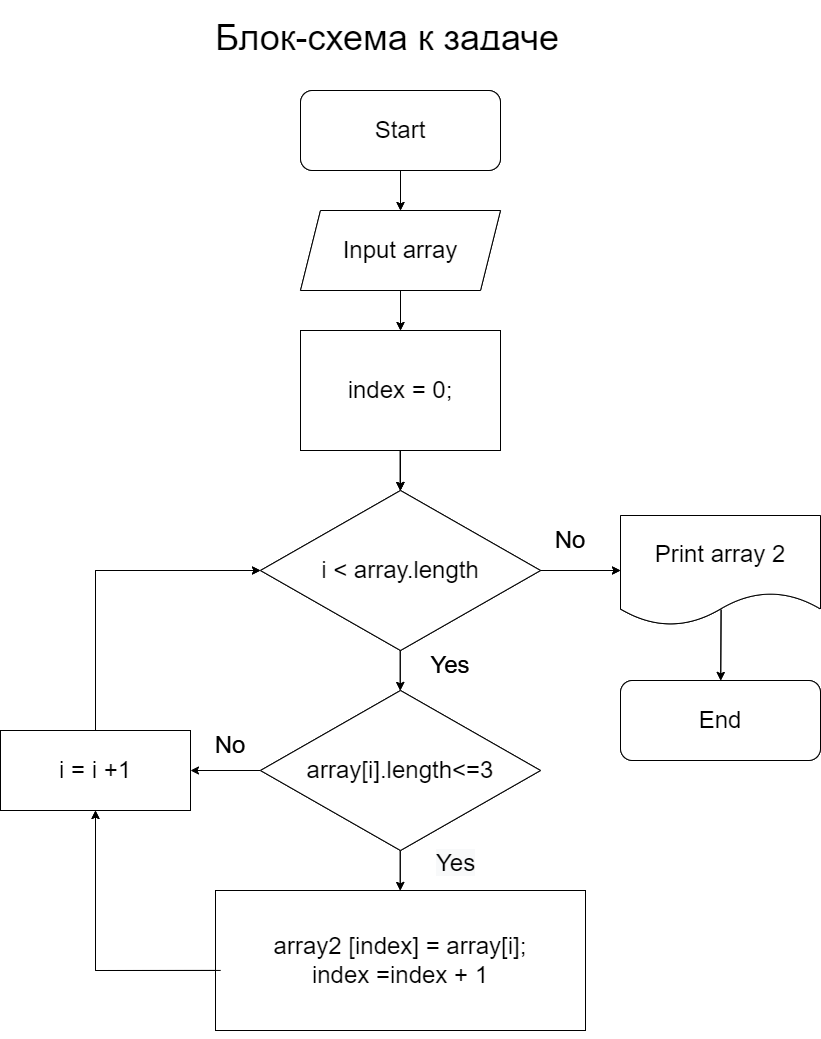

The diagram above was exported from draw.io. Its source (the exported page's mxGraphModel, read from the mxfile embedded in the PNG):
<mxGraphModel dx="1662" dy="903" grid="1" gridSize="10" guides="1" tooltips="1" connect="1" arrows="1" fold="1" page="1" pageScale="1" pageWidth="827" pageHeight="1169" math="0" shadow="0">
  <root>
    <mxCell id="0" />
    <mxCell id="1" style="locked=1;" parent="0" />
    <mxCell id="uIxjQIw5FXwImYof4lKl-2" value="&lt;h1&gt;&lt;span style=&quot;background-color: initial; font-weight: normal;&quot;&gt;&lt;font style=&quot;font-size: 36px;&quot;&gt;Блок-схема к задаче&lt;/font&gt;&lt;/span&gt;&lt;br&gt;&lt;/h1&gt;" style="text;html=1;strokeColor=none;fillColor=none;spacing=5;spacingTop=-20;whiteSpace=wrap;overflow=hidden;rounded=0;" parent="1" vertex="1">
      <mxGeometry x="217" y="40" width="440" height="40" as="geometry" />
    </mxCell>
    <mxCell id="uIxjQIw5FXwImYof4lKl-3" value="Start" style="rounded=1;whiteSpace=wrap;html=1;fontSize=24;" parent="1" vertex="1">
      <mxGeometry x="307" y="120" width="200" height="80" as="geometry" />
    </mxCell>
    <mxCell id="uIxjQIw5FXwImYof4lKl-4" value="Input array" style="shape=parallelogram;perimeter=parallelogramPerimeter;whiteSpace=wrap;html=1;fixedSize=1;fontSize=24;" parent="1" vertex="1">
      <mxGeometry x="307" y="240" width="200" height="80" as="geometry" />
    </mxCell>
    <mxCell id="uIxjQIw5FXwImYof4lKl-21" value="" style="edgeStyle=orthogonalEdgeStyle;rounded=0;orthogonalLoop=1;jettySize=auto;html=1;fontSize=24;" parent="1" source="uIxjQIw5FXwImYof4lKl-5" target="uIxjQIw5FXwImYof4lKl-6" edge="1">
      <mxGeometry relative="1" as="geometry" />
    </mxCell>
    <mxCell id="uIxjQIw5FXwImYof4lKl-5" value="index 1 = 0;&lt;br&gt;index 2 = 0;&lt;br&gt;count = 0;" style="rounded=0;whiteSpace=wrap;html=1;fontSize=24;" parent="1" vertex="1">
      <mxGeometry x="307" y="360" width="200" height="120" as="geometry" />
    </mxCell>
    <mxCell id="uIxjQIw5FXwImYof4lKl-6" value="count &amp;lt; array.length" style="rhombus;whiteSpace=wrap;html=1;fontSize=24;" parent="1" vertex="1">
      <mxGeometry x="267" y="520" width="280" height="160" as="geometry" />
    </mxCell>
    <mxCell id="uIxjQIw5FXwImYof4lKl-7" value="array1 [index1] &amp;lt;= 3" style="rhombus;whiteSpace=wrap;html=1;fontSize=24;" parent="1" vertex="1">
      <mxGeometry x="267" y="720" width="280" height="160" as="geometry" />
    </mxCell>
    <mxCell id="uIxjQIw5FXwImYof4lKl-8" value="array2 [index2] = array1 [index1];&lt;br&gt;index2 =index2 + 1" style="rounded=0;whiteSpace=wrap;html=1;fontSize=24;" parent="1" vertex="1">
      <mxGeometry x="222" y="920" width="370" height="140" as="geometry" />
    </mxCell>
    <mxCell id="uIxjQIw5FXwImYof4lKl-9" value="count = count +1" style="rounded=0;whiteSpace=wrap;html=1;fontSize=24;" parent="1" vertex="1">
      <mxGeometry x="7" y="760" width="190" height="80" as="geometry" />
    </mxCell>
    <mxCell id="uIxjQIw5FXwImYof4lKl-10" value="Print array 2" style="shape=document;whiteSpace=wrap;html=1;boundedLbl=1;fontSize=24;" parent="1" vertex="1">
      <mxGeometry x="627" y="545" width="200" height="110" as="geometry" />
    </mxCell>
    <mxCell id="uIxjQIw5FXwImYof4lKl-11" value="End" style="rounded=1;whiteSpace=wrap;html=1;fontSize=24;" parent="1" vertex="1">
      <mxGeometry x="627" y="710" width="200" height="80" as="geometry" />
    </mxCell>
    <mxCell id="uIxjQIw5FXwImYof4lKl-13" value="" style="endArrow=classic;html=1;rounded=0;fontSize=24;entryX=0;entryY=0.5;entryDx=0;entryDy=0;exitX=0.5;exitY=0;exitDx=0;exitDy=0;" parent="1" source="uIxjQIw5FXwImYof4lKl-9" target="uIxjQIw5FXwImYof4lKl-6" edge="1">
      <mxGeometry width="50" height="50" relative="1" as="geometry">
        <mxPoint x="107" y="760" as="sourcePoint" />
        <mxPoint x="157" y="710" as="targetPoint" />
        <Array as="points">
          <mxPoint x="102" y="600" />
        </Array>
      </mxGeometry>
    </mxCell>
    <mxCell id="uIxjQIw5FXwImYof4lKl-14" value="" style="endArrow=classic;html=1;rounded=0;fontSize=24;" parent="1" target="uIxjQIw5FXwImYof4lKl-4" edge="1">
      <mxGeometry width="50" height="50" relative="1" as="geometry">
        <mxPoint x="407" y="200" as="sourcePoint" />
        <mxPoint x="457" y="150" as="targetPoint" />
      </mxGeometry>
    </mxCell>
    <mxCell id="uIxjQIw5FXwImYof4lKl-16" value="" style="endArrow=classic;html=1;rounded=0;fontSize=24;" parent="1" edge="1">
      <mxGeometry width="50" height="50" relative="1" as="geometry">
        <mxPoint x="406.74" y="480" as="sourcePoint" />
        <mxPoint x="406.74" y="520" as="targetPoint" />
      </mxGeometry>
    </mxCell>
    <mxCell id="uIxjQIw5FXwImYof4lKl-17" value="" style="endArrow=classic;html=1;rounded=0;fontSize=24;" parent="1" edge="1">
      <mxGeometry width="50" height="50" relative="1" as="geometry">
        <mxPoint x="406.74" y="680" as="sourcePoint" />
        <mxPoint x="406.74" y="720" as="targetPoint" />
      </mxGeometry>
    </mxCell>
    <mxCell id="uIxjQIw5FXwImYof4lKl-18" value="" style="endArrow=classic;html=1;rounded=0;fontSize=24;" parent="1" edge="1">
      <mxGeometry width="50" height="50" relative="1" as="geometry">
        <mxPoint x="406.74" y="880" as="sourcePoint" />
        <mxPoint x="406.74" y="920" as="targetPoint" />
      </mxGeometry>
    </mxCell>
    <mxCell id="uIxjQIw5FXwImYof4lKl-19" value="" style="endArrow=classic;html=1;rounded=0;fontSize=24;entryX=0.5;entryY=1;entryDx=0;entryDy=0;exitX=0.014;exitY=0.571;exitDx=0;exitDy=0;exitPerimeter=0;" parent="1" source="uIxjQIw5FXwImYof4lKl-8" target="uIxjQIw5FXwImYof4lKl-9" edge="1">
      <mxGeometry width="50" height="50" relative="1" as="geometry">
        <mxPoint x="217" y="1000" as="sourcePoint" />
        <mxPoint x="7" y="1080" as="targetPoint" />
        <Array as="points">
          <mxPoint x="102" y="1000" />
        </Array>
      </mxGeometry>
    </mxCell>
    <mxCell id="uIxjQIw5FXwImYof4lKl-20" style="edgeStyle=orthogonalEdgeStyle;rounded=0;orthogonalLoop=1;jettySize=auto;html=1;exitX=0.5;exitY=1;exitDx=0;exitDy=0;fontSize=24;" parent="1" source="uIxjQIw5FXwImYof4lKl-8" target="uIxjQIw5FXwImYof4lKl-8" edge="1">
      <mxGeometry relative="1" as="geometry" />
    </mxCell>
    <mxCell id="uIxjQIw5FXwImYof4lKl-24" value="" style="endArrow=classic;html=1;rounded=0;fontSize=24;entryX=1;entryY=0.5;entryDx=0;entryDy=0;exitX=0;exitY=0.5;exitDx=0;exitDy=0;" parent="1" source="uIxjQIw5FXwImYof4lKl-7" target="uIxjQIw5FXwImYof4lKl-9" edge="1">
      <mxGeometry width="50" height="50" relative="1" as="geometry">
        <mxPoint x="607" y="840" as="sourcePoint" />
        <mxPoint x="657" y="790" as="targetPoint" />
      </mxGeometry>
    </mxCell>
    <mxCell id="uIxjQIw5FXwImYof4lKl-28" value="" style="endArrow=classic;html=1;rounded=0;fontSize=24;exitX=1;exitY=0.5;exitDx=0;exitDy=0;entryX=0;entryY=0.5;entryDx=0;entryDy=0;" parent="1" source="uIxjQIw5FXwImYof4lKl-6" target="uIxjQIw5FXwImYof4lKl-10" edge="1">
      <mxGeometry width="50" height="50" relative="1" as="geometry">
        <mxPoint x="607" y="840" as="sourcePoint" />
        <mxPoint x="657" y="790" as="targetPoint" />
      </mxGeometry>
    </mxCell>
    <mxCell id="uIxjQIw5FXwImYof4lKl-31" value="" style="endArrow=classic;html=1;rounded=0;fontSize=24;exitX=0.5;exitY=1;exitDx=0;exitDy=0;entryX=0.5;entryY=0;entryDx=0;entryDy=0;" parent="1" source="uIxjQIw5FXwImYof4lKl-4" target="uIxjQIw5FXwImYof4lKl-5" edge="1">
      <mxGeometry width="50" height="50" relative="1" as="geometry">
        <mxPoint x="497" y="520" as="sourcePoint" />
        <mxPoint x="547" y="470" as="targetPoint" />
      </mxGeometry>
    </mxCell>
    <mxCell id="uIxjQIw5FXwImYof4lKl-33" value="No" style="text;html=1;strokeColor=none;fillColor=none;align=center;verticalAlign=middle;whiteSpace=wrap;rounded=0;fontSize=24;" parent="1" vertex="1">
      <mxGeometry x="547" y="555" width="60" height="30" as="geometry" />
    </mxCell>
    <mxCell id="uIxjQIw5FXwImYof4lKl-35" value="No" style="text;html=1;strokeColor=none;fillColor=none;align=center;verticalAlign=middle;whiteSpace=wrap;rounded=0;fontSize=24;" parent="1" vertex="1">
      <mxGeometry x="207" y="760" width="60" height="30" as="geometry" />
    </mxCell>
    <mxCell id="uIxjQIw5FXwImYof4lKl-36" value="Yes" style="text;html=1;strokeColor=none;fillColor=none;align=center;verticalAlign=middle;whiteSpace=wrap;rounded=0;fontSize=24;" parent="1" vertex="1">
      <mxGeometry x="427" y="680" width="60" height="30" as="geometry" />
    </mxCell>
    <mxCell id="uIxjQIw5FXwImYof4lKl-37" value="&lt;span style=&quot;color: rgb(0, 0, 0); font-family: Helvetica; font-size: 24px; font-style: normal; font-variant-ligatures: normal; font-variant-caps: normal; font-weight: 400; letter-spacing: normal; orphans: 2; text-align: center; text-indent: 0px; text-transform: none; widows: 2; word-spacing: 0px; -webkit-text-stroke-width: 0px; background-color: rgb(248, 249, 250); text-decoration-thickness: initial; text-decoration-style: initial; text-decoration-color: initial; float: none; display: inline !important;&quot;&gt;Yes&lt;/span&gt;" style="text;whiteSpace=wrap;html=1;fontSize=36;" parent="1" vertex="1">
      <mxGeometry x="441" y="860" width="60" height="60" as="geometry" />
    </mxCell>
    <mxCell id="uIxjQIw5FXwImYof4lKl-39" value="" style="endArrow=classic;html=1;rounded=0;fontSize=36;exitX=0.503;exitY=0.855;exitDx=0;exitDy=0;exitPerimeter=0;" parent="1" source="uIxjQIw5FXwImYof4lKl-10" target="uIxjQIw5FXwImYof4lKl-11" edge="1">
      <mxGeometry width="50" height="50" relative="1" as="geometry">
        <mxPoint x="757" y="700" as="sourcePoint" />
        <mxPoint x="827" y="700" as="targetPoint" />
      </mxGeometry>
    </mxCell>
    <mxCell id="uIxjQIw5FXwImYof4lKl-40" value="Слой без названия" parent="0" />
    <mxCell id="uIxjQIw5FXwImYof4lKl-42" value="Start" style="rounded=1;whiteSpace=wrap;html=1;fontSize=24;" parent="uIxjQIw5FXwImYof4lKl-40" vertex="1">
      <mxGeometry x="307" y="120" width="200" height="80" as="geometry" />
    </mxCell>
    <mxCell id="uIxjQIw5FXwImYof4lKl-43" value="Input array" style="shape=parallelogram;perimeter=parallelogramPerimeter;whiteSpace=wrap;html=1;fixedSize=1;fontSize=24;" parent="uIxjQIw5FXwImYof4lKl-40" vertex="1">
      <mxGeometry x="307" y="240" width="200" height="80" as="geometry" />
    </mxCell>
    <mxCell id="uIxjQIw5FXwImYof4lKl-44" value="" style="edgeStyle=orthogonalEdgeStyle;rounded=0;orthogonalLoop=1;jettySize=auto;html=1;fontSize=24;" parent="uIxjQIw5FXwImYof4lKl-40" source="uIxjQIw5FXwImYof4lKl-45" target="uIxjQIw5FXwImYof4lKl-46" edge="1">
      <mxGeometry relative="1" as="geometry" />
    </mxCell>
    <mxCell id="uIxjQIw5FXwImYof4lKl-45" value="index = 0;" style="rounded=0;whiteSpace=wrap;html=1;fontSize=24;" parent="uIxjQIw5FXwImYof4lKl-40" vertex="1">
      <mxGeometry x="307" y="360" width="200" height="120" as="geometry" />
    </mxCell>
    <mxCell id="uIxjQIw5FXwImYof4lKl-46" value="i &amp;lt; array.length" style="rhombus;whiteSpace=wrap;html=1;fontSize=24;" parent="uIxjQIw5FXwImYof4lKl-40" vertex="1">
      <mxGeometry x="267" y="520" width="280" height="160" as="geometry" />
    </mxCell>
    <mxCell id="uIxjQIw5FXwImYof4lKl-48" value="array2 [index] = array[i];&lt;br&gt;index =index + 1" style="rounded=0;whiteSpace=wrap;html=1;fontSize=24;" parent="uIxjQIw5FXwImYof4lKl-40" vertex="1">
      <mxGeometry x="222" y="920" width="370" height="140" as="geometry" />
    </mxCell>
    <mxCell id="uIxjQIw5FXwImYof4lKl-49" value="i = i +1" style="rounded=0;whiteSpace=wrap;html=1;fontSize=24;" parent="uIxjQIw5FXwImYof4lKl-40" vertex="1">
      <mxGeometry x="7" y="760" width="190" height="80" as="geometry" />
    </mxCell>
    <mxCell id="uIxjQIw5FXwImYof4lKl-50" value="Print array 2" style="shape=document;whiteSpace=wrap;html=1;boundedLbl=1;fontSize=24;" parent="uIxjQIw5FXwImYof4lKl-40" vertex="1">
      <mxGeometry x="627" y="545" width="200" height="110" as="geometry" />
    </mxCell>
    <mxCell id="uIxjQIw5FXwImYof4lKl-51" value="End" style="rounded=1;whiteSpace=wrap;html=1;fontSize=24;" parent="uIxjQIw5FXwImYof4lKl-40" vertex="1">
      <mxGeometry x="627" y="710" width="200" height="80" as="geometry" />
    </mxCell>
    <mxCell id="uIxjQIw5FXwImYof4lKl-52" value="" style="endArrow=classic;html=1;rounded=0;fontSize=24;entryX=0;entryY=0.5;entryDx=0;entryDy=0;exitX=0.5;exitY=0;exitDx=0;exitDy=0;" parent="uIxjQIw5FXwImYof4lKl-40" source="uIxjQIw5FXwImYof4lKl-49" target="uIxjQIw5FXwImYof4lKl-46" edge="1">
      <mxGeometry width="50" height="50" relative="1" as="geometry">
        <mxPoint x="107" y="760" as="sourcePoint" />
        <mxPoint x="157" y="710" as="targetPoint" />
        <Array as="points">
          <mxPoint x="102" y="600" />
        </Array>
      </mxGeometry>
    </mxCell>
    <mxCell id="uIxjQIw5FXwImYof4lKl-53" value="" style="endArrow=classic;html=1;rounded=0;fontSize=24;" parent="uIxjQIw5FXwImYof4lKl-40" target="uIxjQIw5FXwImYof4lKl-43" edge="1">
      <mxGeometry width="50" height="50" relative="1" as="geometry">
        <mxPoint x="407" y="200" as="sourcePoint" />
        <mxPoint x="457" y="150" as="targetPoint" />
      </mxGeometry>
    </mxCell>
    <mxCell id="uIxjQIw5FXwImYof4lKl-54" value="" style="endArrow=classic;html=1;rounded=0;fontSize=24;" parent="uIxjQIw5FXwImYof4lKl-40" edge="1">
      <mxGeometry width="50" height="50" relative="1" as="geometry">
        <mxPoint x="406.74" y="480" as="sourcePoint" />
        <mxPoint x="406.74" y="520" as="targetPoint" />
      </mxGeometry>
    </mxCell>
    <mxCell id="uIxjQIw5FXwImYof4lKl-55" value="" style="endArrow=classic;html=1;rounded=0;fontSize=24;" parent="uIxjQIw5FXwImYof4lKl-40" edge="1">
      <mxGeometry width="50" height="50" relative="1" as="geometry">
        <mxPoint x="406.74" y="680" as="sourcePoint" />
        <mxPoint x="406.74" y="720" as="targetPoint" />
      </mxGeometry>
    </mxCell>
    <mxCell id="uIxjQIw5FXwImYof4lKl-56" value="" style="endArrow=classic;html=1;rounded=0;fontSize=24;" parent="uIxjQIw5FXwImYof4lKl-40" edge="1">
      <mxGeometry width="50" height="50" relative="1" as="geometry">
        <mxPoint x="406.74" y="880" as="sourcePoint" />
        <mxPoint x="406.74" y="920" as="targetPoint" />
      </mxGeometry>
    </mxCell>
    <mxCell id="uIxjQIw5FXwImYof4lKl-57" value="" style="endArrow=classic;html=1;rounded=0;fontSize=24;entryX=0.5;entryY=1;entryDx=0;entryDy=0;exitX=0.014;exitY=0.571;exitDx=0;exitDy=0;exitPerimeter=0;" parent="uIxjQIw5FXwImYof4lKl-40" source="uIxjQIw5FXwImYof4lKl-48" target="uIxjQIw5FXwImYof4lKl-49" edge="1">
      <mxGeometry width="50" height="50" relative="1" as="geometry">
        <mxPoint x="217" y="1000" as="sourcePoint" />
        <mxPoint x="7" y="1080" as="targetPoint" />
        <Array as="points">
          <mxPoint x="102" y="1000" />
        </Array>
      </mxGeometry>
    </mxCell>
    <mxCell id="uIxjQIw5FXwImYof4lKl-58" style="edgeStyle=orthogonalEdgeStyle;rounded=0;orthogonalLoop=1;jettySize=auto;html=1;exitX=0.5;exitY=1;exitDx=0;exitDy=0;fontSize=24;" parent="uIxjQIw5FXwImYof4lKl-40" source="uIxjQIw5FXwImYof4lKl-48" target="uIxjQIw5FXwImYof4lKl-48" edge="1">
      <mxGeometry relative="1" as="geometry" />
    </mxCell>
    <mxCell id="uIxjQIw5FXwImYof4lKl-60" value="" style="endArrow=classic;html=1;rounded=0;fontSize=24;exitX=1;exitY=0.5;exitDx=0;exitDy=0;entryX=0;entryY=0.5;entryDx=0;entryDy=0;" parent="uIxjQIw5FXwImYof4lKl-40" source="uIxjQIw5FXwImYof4lKl-46" target="uIxjQIw5FXwImYof4lKl-50" edge="1">
      <mxGeometry width="50" height="50" relative="1" as="geometry">
        <mxPoint x="607" y="840" as="sourcePoint" />
        <mxPoint x="657" y="790" as="targetPoint" />
      </mxGeometry>
    </mxCell>
    <mxCell id="uIxjQIw5FXwImYof4lKl-61" value="" style="endArrow=classic;html=1;rounded=0;fontSize=24;exitX=0.5;exitY=1;exitDx=0;exitDy=0;entryX=0.5;entryY=0;entryDx=0;entryDy=0;" parent="uIxjQIw5FXwImYof4lKl-40" source="uIxjQIw5FXwImYof4lKl-43" target="uIxjQIw5FXwImYof4lKl-45" edge="1">
      <mxGeometry width="50" height="50" relative="1" as="geometry">
        <mxPoint x="497" y="520" as="sourcePoint" />
        <mxPoint x="547" y="470" as="targetPoint" />
      </mxGeometry>
    </mxCell>
    <mxCell id="uIxjQIw5FXwImYof4lKl-62" value="No" style="text;html=1;strokeColor=none;fillColor=none;align=center;verticalAlign=middle;whiteSpace=wrap;rounded=0;fontSize=24;" parent="uIxjQIw5FXwImYof4lKl-40" vertex="1">
      <mxGeometry x="547" y="555" width="60" height="30" as="geometry" />
    </mxCell>
    <mxCell id="uIxjQIw5FXwImYof4lKl-63" value="No" style="text;html=1;strokeColor=none;fillColor=none;align=center;verticalAlign=middle;whiteSpace=wrap;rounded=0;fontSize=24;" parent="uIxjQIw5FXwImYof4lKl-40" vertex="1">
      <mxGeometry x="207" y="760" width="60" height="30" as="geometry" />
    </mxCell>
    <mxCell id="uIxjQIw5FXwImYof4lKl-64" value="Yes" style="text;html=1;strokeColor=none;fillColor=none;align=center;verticalAlign=middle;whiteSpace=wrap;rounded=0;fontSize=24;" parent="uIxjQIw5FXwImYof4lKl-40" vertex="1">
      <mxGeometry x="427" y="680" width="60" height="30" as="geometry" />
    </mxCell>
    <mxCell id="uIxjQIw5FXwImYof4lKl-66" value="" style="endArrow=classic;html=1;rounded=0;fontSize=36;exitX=0.503;exitY=0.855;exitDx=0;exitDy=0;exitPerimeter=0;" parent="uIxjQIw5FXwImYof4lKl-40" source="uIxjQIw5FXwImYof4lKl-50" target="uIxjQIw5FXwImYof4lKl-51" edge="1">
      <mxGeometry width="50" height="50" relative="1" as="geometry">
        <mxPoint x="757" y="700" as="sourcePoint" />
        <mxPoint x="827" y="700" as="targetPoint" />
      </mxGeometry>
    </mxCell>
    <mxCell id="uIxjQIw5FXwImYof4lKl-65" value="&lt;span style=&quot;color: rgb(0, 0, 0); font-family: Helvetica; font-size: 24px; font-style: normal; font-variant-ligatures: normal; font-variant-caps: normal; font-weight: 400; letter-spacing: normal; orphans: 2; text-align: center; text-indent: 0px; text-transform: none; widows: 2; word-spacing: 0px; -webkit-text-stroke-width: 0px; background-color: rgb(248, 249, 250); text-decoration-thickness: initial; text-decoration-style: initial; text-decoration-color: initial; float: none; display: inline !important;&quot;&gt;Yes&lt;/span&gt;" style="text;whiteSpace=wrap;html=1;fontSize=36;shadow=0;" parent="uIxjQIw5FXwImYof4lKl-40" vertex="1">
      <mxGeometry x="441" y="860" width="60" height="60" as="geometry" />
    </mxCell>
    <mxCell id="m2ifLdkLdahIQ4iazOWx-1" value="array[i].length&amp;lt;=3" style="rhombus;whiteSpace=wrap;html=1;fontSize=24;" vertex="1" parent="uIxjQIw5FXwImYof4lKl-40">
      <mxGeometry x="267" y="720" width="280" height="160" as="geometry" />
    </mxCell>
  </root>
</mxGraphModel>